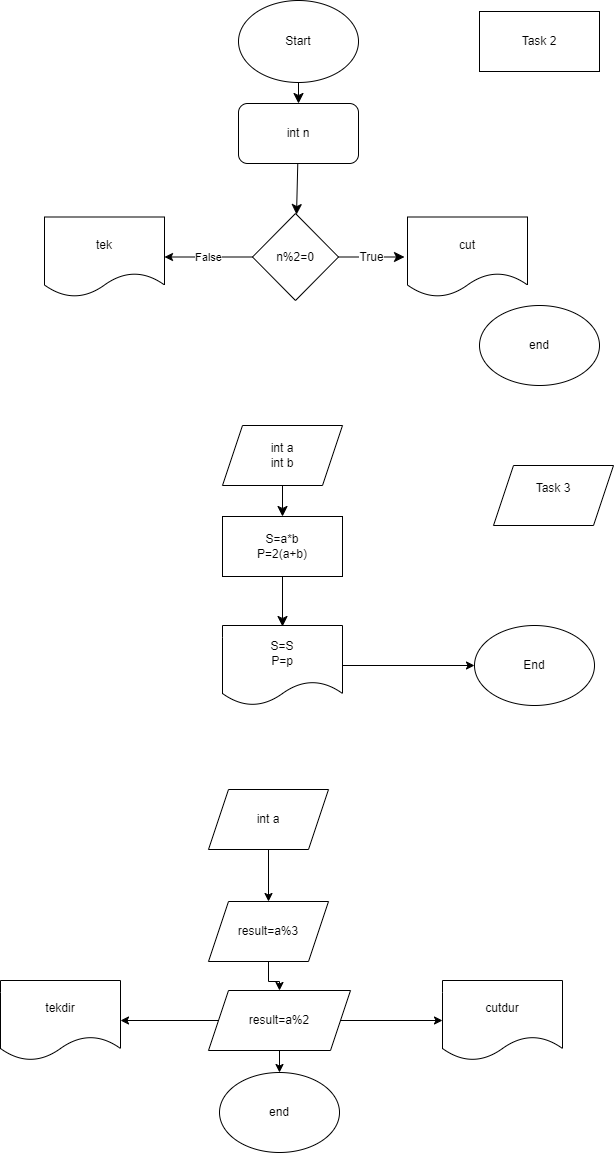

The diagram above was exported from draw.io. Its source (the exported page's mxGraphModel, read from the mxfile embedded in the PNG):
<mxGraphModel dx="1120" dy="860" grid="0" gridSize="10" guides="1" tooltips="1" connect="1" arrows="1" fold="1" page="0" pageScale="1" pageWidth="827" pageHeight="1169" math="0" shadow="0">
  <root>
    <mxCell id="0" />
    <mxCell id="1" parent="0" />
    <mxCell id="D_iD2mCI27UXgTHLKCKE-2" style="edgeStyle=none;curved=1;rounded=0;orthogonalLoop=1;jettySize=auto;html=1;fontSize=12;startSize=8;endSize=8;" parent="1" source="D_iD2mCI27UXgTHLKCKE-1" target="D_iD2mCI27UXgTHLKCKE-3" edge="1">
      <mxGeometry relative="1" as="geometry">
        <mxPoint x="308" y="-224" as="targetPoint" />
      </mxGeometry>
    </mxCell>
    <mxCell id="D_iD2mCI27UXgTHLKCKE-1" value="Start" style="ellipse;whiteSpace=wrap;html=1;" parent="1" vertex="1">
      <mxGeometry x="248" y="-357" width="120" height="82" as="geometry" />
    </mxCell>
    <mxCell id="D_iD2mCI27UXgTHLKCKE-4" style="edgeStyle=none;curved=1;rounded=0;orthogonalLoop=1;jettySize=auto;html=1;fontSize=12;startSize=8;endSize=8;" parent="1" source="D_iD2mCI27UXgTHLKCKE-3" target="D_iD2mCI27UXgTHLKCKE-5" edge="1">
      <mxGeometry relative="1" as="geometry">
        <mxPoint x="308" y="-152" as="targetPoint" />
      </mxGeometry>
    </mxCell>
    <mxCell id="D_iD2mCI27UXgTHLKCKE-3" value="int n" style="rounded=1;whiteSpace=wrap;html=1;" parent="1" vertex="1">
      <mxGeometry x="248" y="-254" width="120" height="60" as="geometry" />
    </mxCell>
    <mxCell id="D_iD2mCI27UXgTHLKCKE-9" value="True" style="edgeStyle=none;curved=1;rounded=0;orthogonalLoop=1;jettySize=auto;html=1;fontSize=12;startSize=8;endSize=8;" parent="1" source="D_iD2mCI27UXgTHLKCKE-5" edge="1">
      <mxGeometry relative="1" as="geometry">
        <mxPoint x="414" y="-100.5" as="targetPoint" />
      </mxGeometry>
    </mxCell>
    <mxCell id="eqaQSQBX2aEX3d1cHgSO-2" value="False" style="edgeStyle=orthogonalEdgeStyle;rounded=0;orthogonalLoop=1;jettySize=auto;html=1;" parent="1" source="D_iD2mCI27UXgTHLKCKE-5" target="eqaQSQBX2aEX3d1cHgSO-3" edge="1">
      <mxGeometry relative="1" as="geometry">
        <mxPoint x="213" y="-100.5" as="targetPoint" />
      </mxGeometry>
    </mxCell>
    <mxCell id="D_iD2mCI27UXgTHLKCKE-5" value="n%2=0" style="rhombus;whiteSpace=wrap;html=1;" parent="1" vertex="1">
      <mxGeometry x="262" y="-144" width="86" height="87" as="geometry" />
    </mxCell>
    <mxCell id="D_iD2mCI27UXgTHLKCKE-8" value="cut" style="shape=document;whiteSpace=wrap;html=1;boundedLbl=1;" parent="1" vertex="1">
      <mxGeometry x="417" y="-140.5" width="120" height="80" as="geometry" />
    </mxCell>
    <mxCell id="D_iD2mCI27UXgTHLKCKE-11" value="Task 2" style="whiteSpace=wrap;html=1;" parent="1" vertex="1">
      <mxGeometry x="489" y="-346" width="120" height="60" as="geometry" />
    </mxCell>
    <mxCell id="D_iD2mCI27UXgTHLKCKE-13" style="edgeStyle=none;curved=1;rounded=0;orthogonalLoop=1;jettySize=auto;html=1;fontSize=12;startSize=8;endSize=8;" parent="1" source="D_iD2mCI27UXgTHLKCKE-12" target="D_iD2mCI27UXgTHLKCKE-14" edge="1">
      <mxGeometry relative="1" as="geometry">
        <mxPoint x="292" y="189" as="targetPoint" />
      </mxGeometry>
    </mxCell>
    <mxCell id="D_iD2mCI27UXgTHLKCKE-12" value="int a&lt;br&gt;int b" style="shape=parallelogram;perimeter=parallelogramPerimeter;whiteSpace=wrap;html=1;fixedSize=1;" parent="1" vertex="1">
      <mxGeometry x="232" y="68" width="120" height="60" as="geometry" />
    </mxCell>
    <mxCell id="D_iD2mCI27UXgTHLKCKE-18" style="edgeStyle=none;curved=1;rounded=0;orthogonalLoop=1;jettySize=auto;html=1;fontSize=12;startSize=8;endSize=8;" parent="1" source="D_iD2mCI27UXgTHLKCKE-14" edge="1">
      <mxGeometry relative="1" as="geometry">
        <mxPoint x="292" y="269" as="targetPoint" />
      </mxGeometry>
    </mxCell>
    <mxCell id="D_iD2mCI27UXgTHLKCKE-14" value="S=a*b&lt;br&gt;P=2(a+b)" style="rounded=0;whiteSpace=wrap;html=1;" parent="1" vertex="1">
      <mxGeometry x="232" y="159" width="120" height="60" as="geometry" />
    </mxCell>
    <mxCell id="D_iD2mCI27UXgTHLKCKE-15" value="Task 3&lt;div&gt;&lt;br/&gt;&lt;/div&gt;" style="shape=parallelogram;perimeter=parallelogramPerimeter;whiteSpace=wrap;html=1;fixedSize=1;" parent="1" vertex="1">
      <mxGeometry x="503" y="108" width="120" height="60" as="geometry" />
    </mxCell>
    <mxCell id="eqaQSQBX2aEX3d1cHgSO-5" style="edgeStyle=orthogonalEdgeStyle;rounded=0;orthogonalLoop=1;jettySize=auto;html=1;" parent="1" source="D_iD2mCI27UXgTHLKCKE-16" target="eqaQSQBX2aEX3d1cHgSO-6" edge="1">
      <mxGeometry relative="1" as="geometry">
        <mxPoint x="442" y="308" as="targetPoint" />
      </mxGeometry>
    </mxCell>
    <mxCell id="D_iD2mCI27UXgTHLKCKE-16" value="S=S&lt;br&gt;P=p" style="shape=document;whiteSpace=wrap;html=1;boundedLbl=1;" parent="1" vertex="1">
      <mxGeometry x="232" y="268" width="120" height="80" as="geometry" />
    </mxCell>
    <mxCell id="D_iD2mCI27UXgTHLKCKE-17" style="edgeStyle=none;curved=1;rounded=0;orthogonalLoop=1;jettySize=auto;html=1;entryX=0.5;entryY=0;entryDx=0;entryDy=0;fontSize=12;startSize=8;endSize=8;" parent="1" source="D_iD2mCI27UXgTHLKCKE-16" target="D_iD2mCI27UXgTHLKCKE-16" edge="1">
      <mxGeometry relative="1" as="geometry" />
    </mxCell>
    <mxCell id="eqaQSQBX2aEX3d1cHgSO-3" value="tek" style="shape=document;whiteSpace=wrap;html=1;boundedLbl=1;" parent="1" vertex="1">
      <mxGeometry x="54" y="-140.5" width="120" height="80" as="geometry" />
    </mxCell>
    <mxCell id="eqaQSQBX2aEX3d1cHgSO-4" value="end" style="ellipse;whiteSpace=wrap;html=1;" parent="1" vertex="1">
      <mxGeometry x="489" y="-52" width="120" height="80" as="geometry" />
    </mxCell>
    <mxCell id="eqaQSQBX2aEX3d1cHgSO-6" value="End" style="ellipse;whiteSpace=wrap;html=1;" parent="1" vertex="1">
      <mxGeometry x="484" y="268" width="120" height="80" as="geometry" />
    </mxCell>
    <mxCell id="eqaQSQBX2aEX3d1cHgSO-8" style="edgeStyle=orthogonalEdgeStyle;rounded=0;orthogonalLoop=1;jettySize=auto;html=1;" parent="1" source="eqaQSQBX2aEX3d1cHgSO-7" target="eqaQSQBX2aEX3d1cHgSO-9" edge="1">
      <mxGeometry relative="1" as="geometry">
        <mxPoint x="278" y="574" as="targetPoint" />
      </mxGeometry>
    </mxCell>
    <mxCell id="eqaQSQBX2aEX3d1cHgSO-7" value="int a" style="shape=parallelogram;perimeter=parallelogramPerimeter;whiteSpace=wrap;html=1;fixedSize=1;" parent="1" vertex="1">
      <mxGeometry x="218" y="432" width="120" height="60" as="geometry" />
    </mxCell>
    <mxCell id="eqaQSQBX2aEX3d1cHgSO-10" style="edgeStyle=orthogonalEdgeStyle;rounded=0;orthogonalLoop=1;jettySize=auto;html=1;" parent="1" source="eqaQSQBX2aEX3d1cHgSO-9" target="eqaQSQBX2aEX3d1cHgSO-11" edge="1">
      <mxGeometry relative="1" as="geometry">
        <mxPoint x="278" y="663" as="targetPoint" />
      </mxGeometry>
    </mxCell>
    <mxCell id="eqaQSQBX2aEX3d1cHgSO-9" value="result=a%3" style="shape=parallelogram;perimeter=parallelogramPerimeter;whiteSpace=wrap;html=1;fixedSize=1;" parent="1" vertex="1">
      <mxGeometry x="218" y="544" width="120" height="60" as="geometry" />
    </mxCell>
    <mxCell id="eqaQSQBX2aEX3d1cHgSO-12" style="edgeStyle=orthogonalEdgeStyle;rounded=0;orthogonalLoop=1;jettySize=auto;html=1;" parent="1" source="eqaQSQBX2aEX3d1cHgSO-11" target="eqaQSQBX2aEX3d1cHgSO-13" edge="1">
      <mxGeometry relative="1" as="geometry">
        <mxPoint x="432" y="663" as="targetPoint" />
      </mxGeometry>
    </mxCell>
    <mxCell id="eqaQSQBX2aEX3d1cHgSO-14" style="edgeStyle=orthogonalEdgeStyle;rounded=0;orthogonalLoop=1;jettySize=auto;html=1;" parent="1" source="eqaQSQBX2aEX3d1cHgSO-11" target="eqaQSQBX2aEX3d1cHgSO-15" edge="1">
      <mxGeometry relative="1" as="geometry">
        <mxPoint x="147" y="663" as="targetPoint" />
      </mxGeometry>
    </mxCell>
    <mxCell id="eqaQSQBX2aEX3d1cHgSO-16" style="edgeStyle=orthogonalEdgeStyle;rounded=0;orthogonalLoop=1;jettySize=auto;html=1;" parent="1" source="eqaQSQBX2aEX3d1cHgSO-11" target="eqaQSQBX2aEX3d1cHgSO-17" edge="1">
      <mxGeometry relative="1" as="geometry">
        <mxPoint x="289" y="755" as="targetPoint" />
      </mxGeometry>
    </mxCell>
    <mxCell id="eqaQSQBX2aEX3d1cHgSO-11" value="result=a%2" style="shape=parallelogram;perimeter=parallelogramPerimeter;whiteSpace=wrap;html=1;fixedSize=1;" parent="1" vertex="1">
      <mxGeometry x="218" y="633" width="142" height="60" as="geometry" />
    </mxCell>
    <mxCell id="eqaQSQBX2aEX3d1cHgSO-13" value="cutdur" style="shape=document;whiteSpace=wrap;html=1;boundedLbl=1;" parent="1" vertex="1">
      <mxGeometry x="452" y="623" width="120" height="80" as="geometry" />
    </mxCell>
    <mxCell id="eqaQSQBX2aEX3d1cHgSO-15" value="tekdir" style="shape=document;whiteSpace=wrap;html=1;boundedLbl=1;" parent="1" vertex="1">
      <mxGeometry x="10" y="623" width="120" height="80" as="geometry" />
    </mxCell>
    <mxCell id="eqaQSQBX2aEX3d1cHgSO-17" value="end" style="ellipse;whiteSpace=wrap;html=1;" parent="1" vertex="1">
      <mxGeometry x="229" y="715" width="120" height="80" as="geometry" />
    </mxCell>
  </root>
</mxGraphModel>